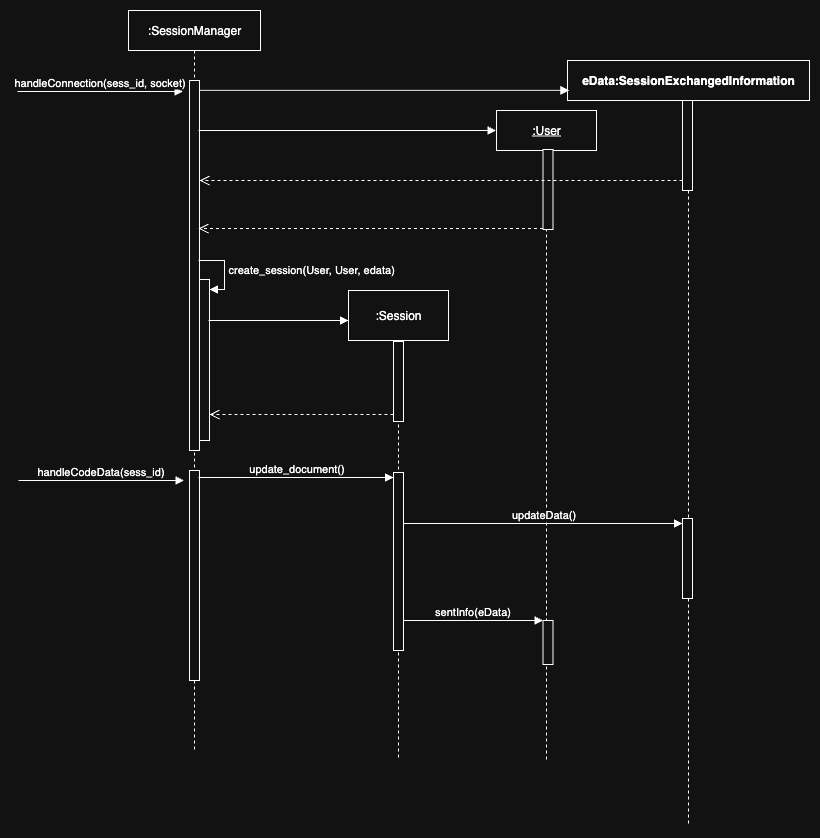

The diagram above was exported from draw.io. Its source (the exported page's mxGraphModel, read from the mxfile embedded in the PNG):
<mxGraphModel dx="925" dy="1434" grid="1" gridSize="10" guides="1" tooltips="1" connect="1" arrows="1" fold="1" page="1" pageScale="1" pageWidth="827" pageHeight="1169" math="0" shadow="0">
  <root>
    <mxCell id="0" />
    <mxCell id="1" parent="0" />
    <mxCell id="j1Fjr8JPTppCyGP3LzTP-1" value=":SessionManager" style="shape=umlLifeline;perimeter=lifelinePerimeter;whiteSpace=wrap;html=1;container=1;dropTarget=0;collapsible=0;recursiveResize=0;outlineConnect=0;portConstraint=eastwest;newEdgeStyle={&quot;curved&quot;:0,&quot;rounded&quot;:0};" vertex="1" parent="1">
      <mxGeometry x="371" y="550" width="132" height="740" as="geometry" />
    </mxCell>
    <mxCell id="j1Fjr8JPTppCyGP3LzTP-2" value="" style="html=1;points=[[0,0,0,0,5],[0,1,0,0,-5],[1,0,0,0,5],[1,1,0,0,-5]];perimeter=orthogonalPerimeter;outlineConnect=0;targetShapes=umlLifeline;portConstraint=eastwest;newEdgeStyle={&quot;curved&quot;:0,&quot;rounded&quot;:0};" vertex="1" parent="j1Fjr8JPTppCyGP3LzTP-1">
      <mxGeometry x="61" y="70" width="10" height="370" as="geometry" />
    </mxCell>
    <mxCell id="j1Fjr8JPTppCyGP3LzTP-3" value="" style="html=1;points=[[0,0,0,0,5],[0,1,0,0,-5],[1,0,0,0,5],[1,1,0,0,-5]];perimeter=orthogonalPerimeter;outlineConnect=0;targetShapes=umlLifeline;portConstraint=eastwest;newEdgeStyle={&quot;curved&quot;:0,&quot;rounded&quot;:0};" vertex="1" parent="j1Fjr8JPTppCyGP3LzTP-1">
      <mxGeometry x="71" y="269" width="10" height="161" as="geometry" />
    </mxCell>
    <mxCell id="j1Fjr8JPTppCyGP3LzTP-4" value="create_session(User, User, edata)" style="html=1;align=left;spacingLeft=2;endArrow=block;rounded=0;edgeStyle=orthogonalEdgeStyle;curved=0;rounded=0;" edge="1" parent="j1Fjr8JPTppCyGP3LzTP-1" target="j1Fjr8JPTppCyGP3LzTP-3">
      <mxGeometry x="-0.0068" relative="1" as="geometry">
        <mxPoint x="70" y="250" as="sourcePoint" />
        <Array as="points">
          <mxPoint x="96" y="279" />
        </Array>
        <mxPoint as="offset" />
      </mxGeometry>
    </mxCell>
    <mxCell id="j1Fjr8JPTppCyGP3LzTP-5" value="" style="html=1;points=[[0,0,0,0,5],[0,1,0,0,-5],[1,0,0,0,5],[1,1,0,0,-5]];perimeter=orthogonalPerimeter;outlineConnect=0;targetShapes=umlLifeline;portConstraint=eastwest;newEdgeStyle={&quot;curved&quot;:0,&quot;rounded&quot;:0};" vertex="1" parent="j1Fjr8JPTppCyGP3LzTP-1">
      <mxGeometry x="61" y="460" width="10" height="210" as="geometry" />
    </mxCell>
    <mxCell id="j1Fjr8JPTppCyGP3LzTP-6" value=":Session" style="shape=umlLifeline;perimeter=lifelinePerimeter;whiteSpace=wrap;html=1;container=1;dropTarget=0;collapsible=0;recursiveResize=0;outlineConnect=0;portConstraint=eastwest;newEdgeStyle={&quot;curved&quot;:0,&quot;rounded&quot;:0};size=50;" vertex="1" parent="1">
      <mxGeometry x="591" y="830" width="100" height="470" as="geometry" />
    </mxCell>
    <mxCell id="j1Fjr8JPTppCyGP3LzTP-7" value="" style="html=1;points=[[0,0,0,0,5],[0,1,0,0,-5],[1,0,0,0,5],[1,1,0,0,-5]];perimeter=orthogonalPerimeter;outlineConnect=0;targetShapes=umlLifeline;portConstraint=eastwest;newEdgeStyle={&quot;curved&quot;:0,&quot;rounded&quot;:0};" vertex="1" parent="j1Fjr8JPTppCyGP3LzTP-6">
      <mxGeometry x="45" y="51" width="10" height="80" as="geometry" />
    </mxCell>
    <mxCell id="j1Fjr8JPTppCyGP3LzTP-8" value="" style="html=1;points=[[0,0,0,0,5],[0,1,0,0,-5],[1,0,0,0,5],[1,1,0,0,-5]];perimeter=orthogonalPerimeter;outlineConnect=0;targetShapes=umlLifeline;portConstraint=eastwest;newEdgeStyle={&quot;curved&quot;:0,&quot;rounded&quot;:0};" vertex="1" parent="j1Fjr8JPTppCyGP3LzTP-6">
      <mxGeometry x="45" y="182" width="10" height="178" as="geometry" />
    </mxCell>
    <mxCell id="j1Fjr8JPTppCyGP3LzTP-9" value="" style="html=1;verticalAlign=bottom;endArrow=block;curved=0;rounded=0;" edge="1" parent="1">
      <mxGeometry relative="1" as="geometry">
        <mxPoint x="451" y="860" as="sourcePoint" />
        <mxPoint x="591" y="860" as="targetPoint" />
      </mxGeometry>
    </mxCell>
    <mxCell id="j1Fjr8JPTppCyGP3LzTP-10" value="" style="html=1;verticalAlign=bottom;endArrow=open;dashed=1;endSize=8;curved=0;rounded=0;exitX=0;exitY=1;exitDx=0;exitDy=-5;" edge="1" parent="1" target="j1Fjr8JPTppCyGP3LzTP-3">
      <mxGeometry x="0.0025" relative="1" as="geometry">
        <mxPoint x="436.5" y="954" as="targetPoint" />
        <mxPoint x="636" y="954" as="sourcePoint" />
        <mxPoint as="offset" />
      </mxGeometry>
    </mxCell>
    <mxCell id="j1Fjr8JPTppCyGP3LzTP-11" value="update_document()" style="html=1;verticalAlign=bottom;endArrow=block;curved=0;rounded=0;entryX=0;entryY=0;entryDx=0;entryDy=5;" edge="1" parent="1" target="j1Fjr8JPTppCyGP3LzTP-8">
      <mxGeometry relative="1" as="geometry">
        <mxPoint x="441" y="1017" as="sourcePoint" />
      </mxGeometry>
    </mxCell>
    <mxCell id="j1Fjr8JPTppCyGP3LzTP-12" value="&lt;u&gt;:User&lt;/u&gt;" style="shape=umlLifeline;perimeter=lifelinePerimeter;whiteSpace=wrap;html=1;container=1;dropTarget=0;collapsible=0;recursiveResize=0;outlineConnect=0;portConstraint=eastwest;newEdgeStyle={&quot;curved&quot;:0,&quot;rounded&quot;:0};" vertex="1" parent="1">
      <mxGeometry x="739" y="650" width="100" height="650" as="geometry" />
    </mxCell>
    <mxCell id="j1Fjr8JPTppCyGP3LzTP-13" value="" style="html=1;verticalAlign=bottom;endArrow=open;dashed=1;endSize=8;curved=0;rounded=0;exitX=0;exitY=1;exitDx=0;exitDy=-5;" edge="1" parent="j1Fjr8JPTppCyGP3LzTP-12">
      <mxGeometry relative="1" as="geometry">
        <mxPoint x="-298" y="118" as="targetPoint" />
        <mxPoint x="46.5" y="118" as="sourcePoint" />
      </mxGeometry>
    </mxCell>
    <mxCell id="j1Fjr8JPTppCyGP3LzTP-14" value="" style="html=1;points=[[0,0,0,0,5],[0,1,0,0,-5],[1,0,0,0,5],[1,1,0,0,-5]];perimeter=orthogonalPerimeter;outlineConnect=0;targetShapes=umlLifeline;portConstraint=eastwest;newEdgeStyle={&quot;curved&quot;:0,&quot;rounded&quot;:0};" vertex="1" parent="j1Fjr8JPTppCyGP3LzTP-12">
      <mxGeometry x="46.5" y="39" width="10" height="80" as="geometry" />
    </mxCell>
    <mxCell id="j1Fjr8JPTppCyGP3LzTP-19" value="" style="html=1;points=[[0,0,0,0,5],[0,1,0,0,-5],[1,0,0,0,5],[1,1,0,0,-5]];perimeter=orthogonalPerimeter;outlineConnect=0;targetShapes=umlLifeline;portConstraint=eastwest;newEdgeStyle={&quot;curved&quot;:0,&quot;rounded&quot;:0};" vertex="1" parent="j1Fjr8JPTppCyGP3LzTP-12">
      <mxGeometry x="46.5" y="510" width="10" height="44" as="geometry" />
    </mxCell>
    <mxCell id="j1Fjr8JPTppCyGP3LzTP-15" value="" style="html=1;verticalAlign=bottom;endArrow=block;curved=0;rounded=0;entryX=0;entryY=0;entryDx=0;entryDy=5;" edge="1" parent="1">
      <mxGeometry relative="1" as="geometry">
        <mxPoint x="441" y="670" as="sourcePoint" />
        <mxPoint x="738.5" y="670" as="targetPoint" />
      </mxGeometry>
    </mxCell>
    <mxCell id="j1Fjr8JPTppCyGP3LzTP-16" value="handleConnection(sess_id, socket)" style="html=1;verticalAlign=bottom;endArrow=block;curved=0;rounded=0;" edge="1" parent="1">
      <mxGeometry width="80" relative="1" as="geometry">
        <mxPoint x="260" y="631" as="sourcePoint" />
        <mxPoint x="425.49999999999955" y="631" as="targetPoint" />
      </mxGeometry>
    </mxCell>
    <mxCell id="j1Fjr8JPTppCyGP3LzTP-17" value="&lt;span style=&quot;font-weight: 700;&quot;&gt;eData:SessionExchangedInformation&lt;/span&gt;" style="shape=umlLifeline;perimeter=lifelinePerimeter;whiteSpace=wrap;html=1;container=1;dropTarget=0;collapsible=0;recursiveResize=0;outlineConnect=0;portConstraint=eastwest;newEdgeStyle={&quot;curved&quot;:0,&quot;rounded&quot;:0};" vertex="1" parent="1">
      <mxGeometry x="810" y="600" width="242" height="766" as="geometry" />
    </mxCell>
    <mxCell id="j1Fjr8JPTppCyGP3LzTP-18" value="" style="html=1;points=[[0,0,0,0,5],[0,1,0,0,-5],[1,0,0,0,5],[1,1,0,0,-5]];perimeter=orthogonalPerimeter;outlineConnect=0;targetShapes=umlLifeline;portConstraint=eastwest;newEdgeStyle={&quot;curved&quot;:0,&quot;rounded&quot;:0};" vertex="1" parent="j1Fjr8JPTppCyGP3LzTP-17">
      <mxGeometry x="115" y="458" width="10" height="80" as="geometry" />
    </mxCell>
    <mxCell id="akkR3nBeChRa88-7UV9r-5" value="" style="html=1;points=[[0,0,0,0,5],[0,1,0,0,-5],[1,0,0,0,5],[1,1,0,0,-5]];perimeter=orthogonalPerimeter;outlineConnect=0;targetShapes=umlLifeline;portConstraint=eastwest;newEdgeStyle={&quot;curved&quot;:0,&quot;rounded&quot;:0};" vertex="1" parent="j1Fjr8JPTppCyGP3LzTP-17">
      <mxGeometry x="115" y="40" width="10" height="90" as="geometry" />
    </mxCell>
    <mxCell id="j1Fjr8JPTppCyGP3LzTP-20" value="sentInfo(eData)" style="html=1;verticalAlign=bottom;endArrow=block;curved=0;rounded=0;" edge="1" parent="1" source="j1Fjr8JPTppCyGP3LzTP-8" target="j1Fjr8JPTppCyGP3LzTP-19">
      <mxGeometry width="80" relative="1" as="geometry">
        <mxPoint x="651" y="1140" as="sourcePoint" />
        <mxPoint x="731" y="1140" as="targetPoint" />
      </mxGeometry>
    </mxCell>
    <mxCell id="j1Fjr8JPTppCyGP3LzTP-21" value="handleCodeData(sess_id)" style="html=1;verticalAlign=bottom;endArrow=block;curved=0;rounded=0;" edge="1" parent="1">
      <mxGeometry width="80" relative="1" as="geometry">
        <mxPoint x="261" y="1020" as="sourcePoint" />
        <mxPoint x="426.49999999999955" y="1020" as="targetPoint" />
      </mxGeometry>
    </mxCell>
    <mxCell id="j1Fjr8JPTppCyGP3LzTP-22" value="updateData()" style="html=1;verticalAlign=bottom;endArrow=block;curved=0;rounded=0;entryX=0;entryY=0;entryDx=0;entryDy=5;" edge="1" parent="1" source="j1Fjr8JPTppCyGP3LzTP-8" target="j1Fjr8JPTppCyGP3LzTP-18">
      <mxGeometry relative="1" as="geometry">
        <mxPoint x="641" y="1020" as="sourcePoint" />
      </mxGeometry>
    </mxCell>
    <mxCell id="akkR3nBeChRa88-7UV9r-1" value="" style="html=1;verticalAlign=bottom;endArrow=block;curved=0;rounded=0;entryX=0.006;entryY=0.039;entryDx=0;entryDy=0;entryPerimeter=0;" edge="1" parent="1" source="j1Fjr8JPTppCyGP3LzTP-2" target="j1Fjr8JPTppCyGP3LzTP-17">
      <mxGeometry relative="1" as="geometry">
        <mxPoint x="550" y="640" as="sourcePoint" />
        <mxPoint x="800" y="620" as="targetPoint" />
      </mxGeometry>
    </mxCell>
    <mxCell id="akkR3nBeChRa88-7UV9r-6" value="" style="html=1;verticalAlign=bottom;endArrow=open;dashed=1;endSize=8;curved=0;rounded=0;" edge="1" parent="1" target="j1Fjr8JPTppCyGP3LzTP-2">
      <mxGeometry relative="1" as="geometry">
        <mxPoint x="436.4473684210525" y="720" as="targetPoint" />
        <mxPoint x="925" y="720" as="sourcePoint" />
      </mxGeometry>
    </mxCell>
  </root>
</mxGraphModel>